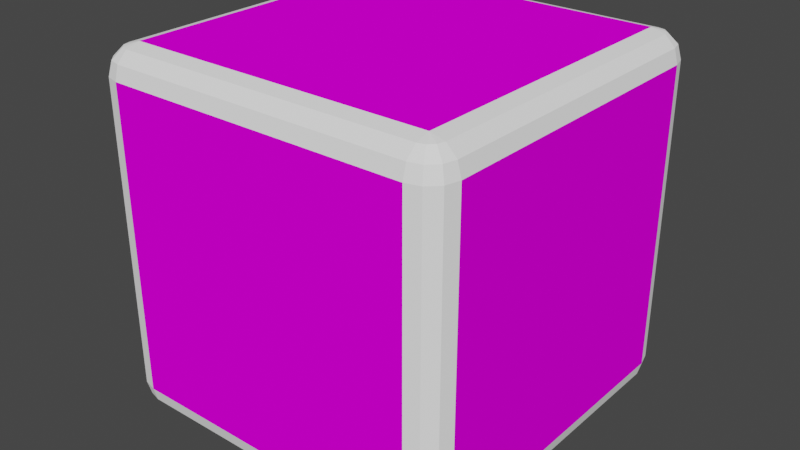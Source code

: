 # Source: Dice.blend  (saved by Blender 3.1.7; exported with 4.5.12 LTS)
import bpy
from mathutils import Matrix  # noqa: F401  (used for matrix-valued properties, if any)

bpy.ops.wm.read_factory_settings(use_empty=True)
scene = bpy.context.scene
scene.name = 'Scene'

# ---- collections
col_collection = bpy.data.collections.new('Collection'); scene.collection.children.link(col_collection)

# ---- images (referenced by path relative to the original .blend; pixels are not part of the script)
import os
ASSET_DIR = os.environ.get("B2B_ASSET_DIR", "")  # directory of the original .blend (textures are referenced by path, not embedded)
HERE = os.path.dirname(os.path.abspath(__file__))  # packed textures are extracted next to this script under _unpacked/

def load_image(name, relpath, width, height, colorspace="sRGB"):
    """Load a texture the original file referenced (path relative to the .blend, or extracted next to this script)."""
    p = next((c for c in (os.path.join(HERE, relpath), os.path.join(ASSET_DIR, relpath)) if relpath and os.path.exists(c)), "")
    if p:
        img = bpy.data.images.load(p, check_existing=True)
        img.name = name
    else:  # same state as the original file: an image datablock whose file is absent (Cycles renders it pink)
        img = bpy.data.images.new(name, width, height)
        img.source = "FILE"
        img.filepath = "//" + (relpath or name)
    img.colorspace_settings.name = colorspace
    return img
img_de_jpg = load_image('de.jpg', 'de.jpg', 1024, 1024, 'sRGB')

# ---- materials (node trees are filled in below, after node groups)
mat_material = bpy.data.materials.new('material')
mat_material.use_transparent_shadow = False
mat_material.diffuse_color = (1.0, 1.0, 1.0, 1.0)
mat_de = bpy.data.materials.new('de')
mat_de.use_transparent_shadow = False
mat_color_000 = bpy.data.materials.new('Color_000_')
mat_color_000.use_transparent_shadow = False
mat_color_000.diffuse_color = (1.0, 1.0, 1.0, 1.0)

# ---- material node trees
mat_material.use_nodes = True; mat_material.node_tree.nodes.clear()
_N = mat_material.node_tree.nodes; _L = mat_material.node_tree.links
n0 = _N.new('ShaderNodeBsdfPrincipled'); n0.name = 'Principled BSDF'; n0.location = (0, 300)
n0.distribution = 'GGX'
n0.subsurface_method = 'RANDOM_WALK_SKIN'
n0.inputs[0].default_value = (1.0, 1.0, 1.0, 1.0)
n0.inputs[3].default_value = 1.45
n0.inputs[13].default_value = 0.0
n0.inputs[27].default_value = (0.0, 0.0, 0.0, 1.0)
n0.inputs[28].default_value = 1.0
n1 = _N.new('ShaderNodeOutputMaterial'); n1.name = 'Material Output'; n1.location = (300, 300)
_L.new(n0.outputs[0], n1.inputs[0])
n1.is_active_output = True
mat_de.use_nodes = True; mat_de.node_tree.nodes.clear()
_N = mat_de.node_tree.nodes; _L = mat_de.node_tree.links
n0 = _N.new('ShaderNodeBsdfPrincipled'); n0.name = 'Principled BSDF'; n0.location = (0, 300)
n0.distribution = 'GGX'
n0.subsurface_method = 'RANDOM_WALK_SKIN'
n0.inputs[3].default_value = 1.45
n0.inputs[13].default_value = 0.0
n0.inputs[27].default_value = (0.0, 0.0, 0.0, 1.0)
n0.inputs[28].default_value = 1.0
n1 = _N.new('ShaderNodeOutputMaterial'); n1.name = 'Material Output'; n1.location = (300, 300)
n2 = _N.new('ShaderNodeTexImage'); n2.name = 'Image Texture'; n2.location = (-290, 280)
n2.image = img_de_jpg
n2.interpolation = 'Closest'
_L.new(n0.outputs[0], n1.inputs[0])
_L.new(n2.outputs[0], n0.inputs[0])
n1.is_active_output = True
mat_color_000.use_nodes = True; mat_color_000.node_tree.nodes.clear()
_N = mat_color_000.node_tree.nodes; _L = mat_color_000.node_tree.links
n0 = _N.new('ShaderNodeBsdfPrincipled'); n0.name = 'Principled BSDF'; n0.location = (0, 300)
n0.distribution = 'GGX'
n0.subsurface_method = 'RANDOM_WALK_SKIN'
n0.inputs[0].default_value = (1.0, 1.0, 1.0, 1.0)
n0.inputs[3].default_value = 1.45
n0.inputs[13].default_value = 0.0
n0.inputs[27].default_value = (0.0, 0.0, 0.0, 1.0)
n0.inputs[28].default_value = 1.0
n1 = _N.new('ShaderNodeOutputMaterial'); n1.name = 'Material Output'; n1.location = (300, 300)
_L.new(n0.outputs[0], n1.inputs[0])
n1.is_active_output = True

# ---- world
world_world = bpy.data.worlds.new('World'); scene.world = world_world
world_world.use_nodes = True; world_world.node_tree.nodes.clear()
_N = world_world.node_tree.nodes; _L = world_world.node_tree.links
n0 = _N.new('ShaderNodeOutputWorld'); n0.name = 'World Output'; n0.location = (300, 300)
n1 = _N.new('ShaderNodeBackground'); n1.name = 'Background'; n1.location = (10, 300)
n1.inputs[0].default_value = (0.05088, 0.05088, 0.05088, 1.0)
_L.new(n1.outputs[0], n0.inputs[0])
n0.is_active_output = True
world_world.color = (0.05088, 0.05088, 0.05088)
world_world.use_sun_shadow = False
world_world.sun_shadow_jitter_overblur = 0.0

# ---- meshes
me_id4 = bpy.data.meshes.new('ID4')
me_id4.from_pydata([(45.24, -33.27, 8.06), (-21.3, -36.32, 8.877), (-21.3, -33.27, 8.06), (45.24, -36.32, 8.877), (-21.3, -36.32, 8.877), (-22.83, -35.91, 8.877), (-21.3, -33.27, 8.06), (46.77, -35.91, 8.877), (45.24, -36.32, 8.877), (45.24, -33.27, 8.06), (45.24, -38.55, 11.11), (-21.3, -36.32, 8.877), (45.24, -36.32, 8.877), (-21.3, -38.55, 11.11), (-21.3, -38.55, 11.11), (-22.83, -35.91, 8.877), (-21.3, -36.32, 8.877), (-23.94, -37.85, 11.11), (-21.3, -33.27, 8.06), (-22.83, -35.91, 8.877), (-23.94, -34.8, 8.877), (47.88, -37.85, 11.11), (45.24, -36.32, 8.877), (46.77, -35.91, 8.877), (45.24, -38.55, 11.11), (47.88, -34.8, 8.877), (46.77, -35.91, 8.877), (45.24, -33.27, 8.06), (45.24, -39.37, 14.16), (-21.3, -38.55, 11.11), (45.24, -38.55, 11.11), (-21.3, -39.37, 14.16), (-23.94, -34.8, 8.877), (-23.94, -37.85, 11.11), (-25.88, -35.91, 11.11), (-22.83, -35.91, 8.877), (-21.3, -39.37, 14.16), (-23.94, -37.85, 11.11), (-21.3, -38.55, 11.11), (-24.35, -38.55, 14.16), (-21.3, -33.27, 8.06), (-23.94, -34.8, 8.877), (-24.35, -33.27, 8.877), (47.88, -34.8, 8.877), (47.88, -37.85, 11.11), (46.77, -35.91, 8.877), (49.82, -35.91, 11.11), (48.29, -38.55, 14.16), (45.24, -38.55, 11.11), (47.88, -37.85, 11.11), (45.24, -39.37, 14.16), (48.29, -33.27, 8.877), (47.88, -34.8, 8.877), (45.24, -33.27, 8.06), (-26.58, -33.27, 11.11), (-23.94, -34.8, 8.877), (-25.88, -35.91, 11.11), (-24.35, -33.27, 8.877), (-26.58, -36.32, 14.16), (-23.94, -37.85, 11.11), (-24.35, -38.55, 14.16), (-25.88, -35.91, 11.11), (-21.3, -39.37, 80.7), (-24.35, -38.55, 14.16), (-21.3, -39.37, 14.16), (-24.35, -38.55, 80.7), (-21.3, 33.27, 8.06), (-24.35, -33.27, 8.877), (-24.35, 33.27, 8.877), (-21.3, -33.27, 8.06), (47.88, -34.8, 8.877), (50.52, -33.27, 11.11), (49.82, -35.91, 11.11), (48.29, -33.27, 8.877), (47.88, -37.85, 11.11), (50.52, -36.32, 14.16), (48.29, -38.55, 14.16), (49.82, -35.91, 11.11), (48.29, -38.55, 80.7), (45.24, -39.37, 14.16), (48.29, -38.55, 14.16), (45.24, -39.37, 80.7), (48.29, 33.27, 8.877), (45.24, -33.27, 8.06), (45.24, 33.27, 8.06), (48.29, -33.27, 8.877), (-26.58, 33.27, 11.11), (-24.35, -33.27, 8.877), (-26.58, -33.27, 11.11), (-24.35, 33.27, 8.877), (-27.4, -33.27, 14.16), (-25.88, -35.91, 11.11), (-26.58, -36.32, 14.16), (-26.58, -33.27, 11.11), (-26.58, -36.32, 80.7), (-24.35, -38.55, 14.16), (-24.35, -38.55, 80.7), (-26.58, -36.32, 14.16), (-21.3, -38.55, 83.75), (-24.35, -38.55, 80.7), (-21.3, -39.37, 80.7), (-23.94, -37.85, 83.75), (-21.3, 33.27, 8.06), (-24.35, 33.27, 8.877), (-23.94, 34.8, 8.877), (48.29, 33.27, 8.877), (50.52, -33.27, 11.11), (48.29, -33.27, 8.877), (50.52, 33.27, 11.11), (49.82, -35.91, 11.11), (51.34, -33.27, 14.16), (50.52, -36.32, 14.16), (50.52, -33.27, 11.11), (50.52, -36.32, 14.16), (48.29, -38.55, 80.7), (48.29, -38.55, 14.16), (50.52, -36.32, 80.7), (47.88, -37.85, 83.75), (45.24, -39.37, 80.7), (48.29, -38.55, 80.7), (45.24, -38.55, 83.75), (48.29, 33.27, 8.877), (45.24, 33.27, 8.06), (47.88, 34.8, 8.877), (-25.88, 35.91, 11.11), (-24.35, 33.27, 8.877), (-26.58, 33.27, 11.11), (-23.94, 34.8, 8.877), (-27.4, 33.27, 14.16), (-26.58, -33.27, 11.11), (-27.4, -33.27, 14.16), (-26.58, 33.27, 11.11), (-27.4, -33.27, 80.7), (-26.58, -36.32, 14.16), (-26.58, -36.32, 80.7), (-27.4, -33.27, 14.16), (-23.94, -37.85, 83.75), (-26.58, -36.32, 80.7), (-24.35, -38.55, 80.7), (-25.88, -35.91, 83.75), (45.24, -38.55, 83.75), (-21.3, -39.37, 80.7), (45.24, -39.37, 80.7), (-21.3, -38.55, 83.75), (-21.3, -36.32, 85.98), (-23.94, -37.85, 83.75), (-21.3, -38.55, 83.75), (-22.83, -35.91, 85.98), (-21.3, 33.27, 8.06), (-23.94, 34.8, 8.877), (-22.83, 35.91, 8.877), (47.88, 34.8, 8.877), (50.52, 33.27, 11.11), (48.29, 33.27, 8.877), (49.82, 35.91, 11.11), (50.52, 33.27, 11.11), (51.34, -33.27, 14.16), (50.52, -33.27, 11.11), (51.34, 33.27, 14.16), (51.34, -33.27, 14.16), (50.52, -36.32, 80.7), (50.52, -36.32, 14.16), (51.34, -33.27, 80.7), (50.52, -36.32, 80.7), (47.88, -37.85, 83.75), (48.29, -38.55, 80.7), (49.82, -35.91, 83.75), (46.77, -35.91, 85.98), (45.24, -38.55, 83.75), (47.88, -37.85, 83.75), (45.24, -36.32, 85.98), (47.88, 34.8, 8.877), (45.24, 33.27, 8.06), (46.77, 35.91, 8.877), (-23.94, 37.85, 11.11), (-23.94, 34.8, 8.877), (-25.88, 35.91, 11.11), (-22.83, 35.91, 8.877), (-26.58, 36.32, 14.16), (-26.58, 33.27, 11.11), (-27.4, 33.27, 14.16), (-25.88, 35.91, 11.11), (-25.88, -35.91, 83.75), (-27.4, -33.27, 80.7), (-26.58, -36.32, 80.7), (-26.58, -33.27, 83.75), (-23.94, -37.85, 83.75), (-23.94, -34.8, 85.98), (-25.88, -35.91, 83.75), (-22.83, -35.91, 85.98), (45.24, -38.55, 83.75), (-21.3, -36.32, 85.98), (-21.3, -38.55, 83.75), (45.24, -36.32, 85.98), (-21.3, -33.27, 86.8), (-22.83, -35.91, 85.98), (-21.3, -36.32, 85.98), (-21.3, 33.27, 8.06), (-22.83, 35.91, 8.877), (-21.3, 36.32, 8.877), (47.88, 37.85, 11.11), (47.88, 34.8, 8.877), (46.77, 35.91, 8.877), (49.82, 35.91, 11.11), (49.82, 35.91, 11.11), (51.34, 33.27, 14.16), (50.52, 33.27, 11.11), (50.52, 36.32, 14.16), (51.34, -33.27, 80.7), (49.82, -35.91, 83.75), (50.52, -36.32, 80.7), (50.52, -33.27, 83.75), (47.88, -37.85, 83.75), (47.88, -34.8, 85.98), (46.77, -35.91, 85.98), (49.82, -35.91, 83.75), (46.77, -35.91, 85.98), (45.24, -33.27, 86.8), (45.24, -36.32, 85.98), (46.77, 35.91, 8.877), (45.24, 33.27, 8.06), (45.24, 36.32, 8.877), (-23.94, 37.85, 11.11), (-21.3, 36.32, 8.877), (-22.83, 35.91, 8.877), (-21.3, 38.55, 11.11), (-26.58, 36.32, 14.16), (-23.94, 37.85, 11.11), (-25.88, 35.91, 11.11), (-24.35, 38.55, 14.16), (-26.58, 36.32, 80.7), (-27.4, 33.27, 14.16), (-27.4, 33.27, 80.7), (-26.58, 36.32, 14.16), (-26.58, 33.27, 83.75), (-27.4, -33.27, 80.7), (-26.58, -33.27, 83.75), (-27.4, 33.27, 80.7), (-23.94, -34.8, 85.98), (-26.58, -33.27, 83.75), (-25.88, -35.91, 83.75), (-24.35, -33.27, 85.98), (-21.3, -33.27, 86.8), (-23.94, -34.8, 85.98), (-22.83, -35.91, 85.98), (45.24, -36.32, 85.98), (-21.3, -33.27, 86.8), (-21.3, -36.32, 85.98), (45.24, -33.27, 86.8), (45.24, 36.32, 8.877), (-21.3, 33.27, 8.06), (-21.3, 36.32, 8.877), (45.24, 33.27, 8.06), (45.24, 38.55, 11.11), (46.77, 35.91, 8.877), (45.24, 36.32, 8.877), (47.88, 37.85, 11.11), (47.88, 37.85, 11.11), (50.52, 36.32, 14.16), (49.82, 35.91, 11.11), (48.29, 38.55, 14.16), (50.52, 36.32, 14.16), (51.34, 33.27, 80.7), (51.34, 33.27, 14.16), (50.52, 36.32, 80.7), (51.34, 33.27, 80.7), (50.52, -33.27, 83.75), (51.34, -33.27, 80.7), (50.52, 33.27, 83.75), (50.52, -33.27, 83.75), (47.88, -34.8, 85.98), (49.82, -35.91, 83.75), (48.29, -33.27, 85.98), (47.88, -34.8, 85.98), (45.24, -33.27, 86.8), (46.77, -35.91, 85.98), (-21.3, 38.55, 11.11), (45.24, 36.32, 8.877), (-21.3, 36.32, 8.877), (45.24, 38.55, 11.11), (-24.35, 38.55, 14.16), (-21.3, 38.55, 11.11), (-23.94, 37.85, 11.11), (-21.3, 39.37, 14.16), (-24.35, 38.55, 80.7), (-26.58, 36.32, 14.16), (-26.58, 36.32, 80.7), (-24.35, 38.55, 14.16), (-25.88, 35.91, 83.75), (-27.4, 33.27, 80.7), (-26.58, 33.27, 83.75), (-26.58, 36.32, 80.7), (-24.35, -33.27, 85.98), (-26.58, 33.27, 83.75), (-26.58, -33.27, 83.75), (-24.35, 33.27, 85.98), (-21.3, -33.27, 86.8), (-24.35, -33.27, 85.98), (-23.94, -34.8, 85.98), (45.24, 39.37, 14.16), (47.88, 37.85, 11.11), (45.24, 38.55, 11.11), (48.29, 38.55, 14.16), (48.29, 38.55, 14.16), (50.52, 36.32, 80.7), (50.52, 36.32, 14.16), (48.29, 38.55, 80.7), (50.52, 36.32, 80.7), (50.52, 33.27, 83.75), (51.34, 33.27, 80.7), (49.82, 35.91, 83.75), (50.52, -33.27, 83.75), (48.29, 33.27, 85.98), (48.29, -33.27, 85.98), (50.52, 33.27, 83.75), (48.29, -33.27, 85.98), (45.24, -33.27, 86.8), (47.88, -34.8, 85.98), (-21.3, 39.37, 14.16), (45.24, 38.55, 11.11), (-21.3, 38.55, 11.11), (45.24, 39.37, 14.16), (-23.94, 37.85, 83.75), (-26.58, 36.32, 80.7), (-25.88, 35.91, 83.75), (-24.35, 38.55, 80.7), (-23.94, 34.8, 85.98), (-26.58, 33.27, 83.75), (-24.35, 33.27, 85.98), (-25.88, 35.91, 83.75), (-21.3, -33.27, 86.8), (-24.35, 33.27, 85.98), (-24.35, -33.27, 85.98), (-21.3, 33.27, 86.8), (45.24, 39.37, 80.7), (48.29, 38.55, 14.16), (45.24, 39.37, 14.16), (48.29, 38.55, 80.7), (50.52, 36.32, 80.7), (47.88, 37.85, 83.75), (49.82, 35.91, 83.75), (48.29, 38.55, 80.7), (49.82, 35.91, 83.75), (48.29, 33.27, 85.98), (50.52, 33.27, 83.75), (47.88, 34.8, 85.98), (48.29, -33.27, 85.98), (45.24, 33.27, 86.8), (45.24, -33.27, 86.8), (48.29, 33.27, 85.98), (-23.94, 34.8, 85.98), (-23.94, 37.85, 83.75), (-25.88, 35.91, 83.75), (-22.83, 35.91, 85.98), (-21.3, 33.27, 86.8), (-23.94, 34.8, 85.98), (-24.35, 33.27, 85.98), (45.24, 38.55, 83.75), (48.29, 38.55, 80.7), (45.24, 39.37, 80.7), (47.88, 37.85, 83.75), (47.88, 34.8, 85.98), (47.88, 37.85, 83.75), (46.77, 35.91, 85.98), (49.82, 35.91, 83.75), (48.29, 33.27, 85.98), (47.88, 34.8, 85.98), (45.24, 33.27, 86.8), (-22.83, 35.91, 85.98), (-21.3, 38.55, 83.75), (-23.94, 37.85, 83.75), (-21.3, 36.32, 85.98), (-21.3, 33.27, 86.8), (-22.83, 35.91, 85.98), (-23.94, 34.8, 85.98), (45.24, 36.32, 85.98), (47.88, 37.85, 83.75), (45.24, 38.55, 83.75), (46.77, 35.91, 85.98), (47.88, 34.8, 85.98), (46.77, 35.91, 85.98), (45.24, 33.27, 86.8), (45.24, 36.32, 85.98), (-21.3, 38.55, 83.75), (-21.3, 36.32, 85.98), (45.24, 38.55, 83.75), (-21.3, 36.32, 85.98), (-22.83, 35.91, 85.98), (-21.3, 33.27, 86.8), (46.77, 35.91, 85.98), (45.24, 36.32, 85.98), (45.24, 33.27, 86.8), (45.24, 33.27, 86.8), (-21.3, 36.32, 85.98), (-21.3, 33.27, 86.8), (45.24, 36.32, 85.98)], [], [(0, 1, 2), (1, 0, 3), (4, 5, 6), (7, 8, 9), (10, 11, 12), (11, 10, 13), (14, 15, 16), (15, 14, 17), (18, 19, 20), (21, 22, 23), (22, 21, 24), (25, 26, 27), (28, 29, 30), (29, 28, 31), (32, 33, 34), (33, 32, 35), (36, 37, 38), (37, 36, 39), (40, 41, 42), (43, 44, 45), (44, 43, 46), (47, 48, 49), (48, 47, 50), (51, 52, 53), (54, 55, 56), (55, 54, 57), (58, 59, 60), (59, 58, 61), (62, 63, 64), (63, 62, 65), (66, 67, 68), (67, 66, 69), (70, 71, 72), (71, 70, 73), (74, 75, 76), (75, 74, 77), (78, 79, 80), (79, 78, 81), (82, 83, 84), (83, 82, 85), (86, 87, 88), (87, 86, 89), (90, 91, 92), (91, 90, 93), (94, 95, 96), (95, 94, 97), (98, 99, 100), (99, 98, 101), (102, 103, 104), (105, 106, 107), (106, 105, 108), (109, 110, 111), (110, 109, 112), (113, 114, 115), (114, 113, 116), (117, 118, 119), (118, 117, 120), (121, 122, 123), (124, 125, 126), (125, 124, 127), (128, 129, 130), (129, 128, 131), (132, 133, 134), (133, 132, 135), (136, 137, 138), (137, 136, 139), (140, 141, 142), (141, 140, 143), (144, 145, 146), (145, 144, 147), (148, 149, 150), (151, 152, 153), (152, 151, 154), (155, 156, 157), (156, 155, 158), (159, 160, 161), (160, 159, 162), (163, 164, 165), (164, 163, 166), (167, 168, 169), (168, 167, 170), (171, 172, 173), (174, 175, 176), (175, 174, 177), (178, 179, 180), (179, 178, 181), (182, 183, 184), (183, 182, 185), (186, 187, 188), (187, 186, 189), (190, 191, 192), (191, 190, 193), (194, 195, 196), (197, 198, 199), (200, 201, 202), (201, 200, 203), (204, 205, 206), (205, 204, 207), (208, 209, 210), (209, 208, 211), (212, 213, 214), (213, 212, 215), (216, 217, 218), (219, 220, 221), (222, 223, 224), (223, 222, 225), (226, 227, 228), (227, 226, 229), (230, 231, 232), (231, 230, 233), (234, 235, 236), (235, 234, 237), (238, 239, 240), (239, 238, 241), (242, 243, 244), (245, 246, 247), (246, 245, 248), (249, 250, 251), (250, 249, 252), (253, 254, 255), (254, 253, 256), (257, 258, 259), (258, 257, 260), (261, 262, 263), (262, 261, 264), (265, 266, 267), (266, 265, 268), (269, 270, 271), (270, 269, 272), (273, 274, 275), (276, 277, 278), (277, 276, 279), (280, 281, 282), (281, 280, 283), (284, 285, 286), (285, 284, 287), (288, 289, 290), (289, 288, 291), (292, 293, 294), (293, 292, 295), (296, 297, 298), (299, 300, 301), (300, 299, 302), (303, 304, 305), (304, 303, 306), (307, 308, 309), (308, 307, 310), (311, 312, 313), (312, 311, 314), (315, 316, 317), (318, 319, 320), (319, 318, 321), (322, 323, 324), (323, 322, 325), (326, 327, 328), (327, 326, 329), (330, 331, 332), (331, 330, 333), (334, 335, 336), (335, 334, 337), (338, 339, 340), (339, 338, 341), (342, 343, 344), (343, 342, 345), (346, 347, 348), (347, 346, 349), (350, 351, 352), (351, 350, 353), (354, 355, 356), (357, 358, 359), (358, 357, 360), (361, 362, 363), (362, 361, 364), (365, 366, 367), (368, 369, 370), (369, 368, 371), (372, 373, 374), (375, 376, 377), (376, 375, 378), (379, 380, 381), (382, 383, 384), (383, 382, 385), (386, 387, 388), (389, 390, 391), (392, 393, 394), (393, 392, 395)])
me_id4.materials.append(None)
me_id4.use_remesh_fix_poles = True
me_id4.use_remesh_preserve_attributes = False
me_id4.update()
me_id12 = bpy.data.meshes.new('ID12')
me_id12.from_pydata([(45.24, -39.37, 80.7), (-21.3, -39.37, 14.16), (45.24, -39.37, 14.16), (-21.3, -39.37, 80.7)], [], [(0, 1, 2), (1, 0, 3)])
_uv = me_id12.uv_layers.new(name='ID21')
_uv.uv.foreach_set('vector', [0.24, 0.647, 0.01623, 0.3526, 0.2385, 0.3506, 0.01623, 0.3526, 0.24, 0.647, 0.01771, 0.649])
me_id12.materials.append(None)
me_id12.use_remesh_fix_poles = True
me_id12.use_remesh_preserve_attributes = False
me_id12.update()
me_id25 = bpy.data.meshes.new('ID25')
me_id25.from_pydata([(51.34, 33.27, 14.16), (51.34, -33.27, 80.7), (51.34, -33.27, 14.16), (51.34, 33.27, 80.7)], [], [(0, 1, 2), (1, 0, 3)])
_uv = me_id25.uv_layers.new(name='ID29')
_uv.uv.foreach_set('vector', [-1.009, 0.3407, -1.241, 0.6499, -1.241, 0.3407, -1.241, 0.6499, -1.009, 0.3407, -1.009, 0.6499])
me_id25.materials.append(None)
me_id25.use_remesh_fix_poles = True
me_id25.use_remesh_preserve_attributes = False
me_id25.update()
me_id33 = bpy.data.meshes.new('ID33')
me_id33.from_pydata([(-21.3, 39.37, 80.7), (45.24, 39.37, 14.16), (-21.3, 39.37, 14.16), (45.24, 39.37, 80.7)], [], [(0, 1, 2), (1, 0, 3)])
_uv = me_id33.uv_layers.new(name='ID37')
_uv.uv.foreach_set('vector', [-0.2595, 0.6468, -0.4877, 0.3426, -0.2595, 0.3426, -0.4877, 0.3426, -0.2595, 0.6468, -0.4877, 0.6468])
me_id33.materials.append(None)
me_id33.use_remesh_fix_poles = True
me_id33.use_remesh_preserve_attributes = False
me_id33.update()
me_id41 = bpy.data.meshes.new('ID41')
me_id41.from_pydata([(-21.3, 38.55, 83.75), (45.24, 39.37, 80.7), (-21.3, 39.37, 80.7), (45.24, 38.55, 83.75), (-23.94, 37.85, 83.75), (-21.3, 39.37, 80.7), (-24.35, 38.55, 80.7), (-21.3, 38.55, 83.75), (-24.35, 38.55, 80.7), (-21.3, 39.37, 14.16), (-24.35, 38.55, 14.16), (-21.3, 39.37, 80.7)], [], [(0, 1, 2), (1, 0, 3), (4, 5, 6), (5, 4, 7), (8, 9, 10), (9, 8, 11)])
me_id41.materials.append(None)
me_id41.use_remesh_fix_poles = True
me_id41.use_remesh_preserve_attributes = False
me_id41.update()
me_id49 = bpy.data.meshes.new('ID49')
me_id49.from_pydata([(-27.4, 33.27, 80.7), (-27.4, -33.27, 14.16), (-27.4, -33.27, 80.7), (-27.4, 33.27, 14.16)], [], [(0, 1, 2), (1, 0, 3)])
_uv = me_id49.uv_layers.new(name='ID53')
_uv.uv.foreach_set('vector', [0.2668, 0.6454, 0.4797, 0.3615, 0.4797, 0.6454, 0.4797, 0.3615, 0.2668, 0.6454, 0.2668, 0.3615])
me_id49.materials.append(None)
me_id49.use_remesh_fix_poles = True
me_id49.use_remesh_preserve_attributes = False
me_id49.update()
me_id57 = bpy.data.meshes.new('ID57')
me_id57.from_pydata([(45.24, -33.27, 86.8), (-21.3, 33.27, 86.8), (-21.3, -33.27, 86.8), (45.24, 33.27, 86.8)], [], [(0, 1, 2), (1, 0, 3)])
_uv = me_id57.uv_layers.new(name='ID61')
_uv.uv.foreach_set('vector', [0.7404, 0.01016, 0.5106, 0.3165, 0.5106, 0.01016, 0.5106, 0.3165, 0.7404, 0.01016, 0.7404, 0.3165])
me_id57.materials.append(None)
me_id57.use_remesh_fix_poles = True
me_id57.use_remesh_preserve_attributes = False
me_id57.update()
me_id65 = bpy.data.meshes.new('ID65')
me_id65.from_pydata([(45.24, 33.27, 8.06), (-21.3, -33.27, 8.06), (-21.3, 33.27, 8.06), (45.24, -33.27, 8.06)], [], [(0, 1, 2), (1, 0, 3)])
_uv = me_id65.uv_layers.new(name='ID69')
_uv.uv.foreach_set('vector', [-0.486, -0.01321, -0.2596, -0.3151, -0.2596, -0.01321, -0.2596, -0.3151, -0.486, -0.01321, -0.486, -0.3151])
me_id65.materials.append(None)
me_id65.use_remesh_fix_poles = True
me_id65.use_remesh_preserve_attributes = False
me_id65.update()

# ---- objects
ob_sketchup = bpy.data.objects.new('SketchUp', None)
ob_instance_0 = bpy.data.objects.new('instance_0', me_id4)
ob_instance_0_001 = bpy.data.objects.new('instance_0.001', me_id12)
ob_instance_0_002 = bpy.data.objects.new('instance_0.002', me_id25)
ob_instance_0_003 = bpy.data.objects.new('instance_0.003', me_id33)
ob_instance_0_004 = bpy.data.objects.new('instance_0.004', me_id41)
ob_instance_0_005 = bpy.data.objects.new('instance_0.005', me_id49)
ob_instance_0_006 = bpy.data.objects.new('instance_0.006', me_id57)
ob_instance_0_007 = bpy.data.objects.new('instance_0.007', me_id65)

# ---- transforms, parenting, visibility, modifiers, constraints
ob_sketchup.location = (0.0, 0.0, 0.0)
ob_sketchup.scale = (0.0254, 0.0254, 0.0254)
ob_instance_0.parent = ob_sketchup
ob_instance_0.location = (0.0, 0.0, 0.0)
ob_instance_0.material_slots[0].link = 'OBJECT'; ob_instance_0.material_slots[0].material = mat_material
ob_instance_0_001.parent = ob_sketchup
ob_instance_0_001.location = (0.0, 0.0, 0.0)
ob_instance_0_001.material_slots[0].link = 'OBJECT'; ob_instance_0_001.material_slots[0].material = mat_de
ob_instance_0_002.parent = ob_sketchup
ob_instance_0_002.location = (0.0, 0.0, 0.0)
ob_instance_0_002.material_slots[0].link = 'OBJECT'; ob_instance_0_002.material_slots[0].material = mat_de
ob_instance_0_003.parent = ob_sketchup
ob_instance_0_003.location = (0.0, 0.0, 0.0)
ob_instance_0_003.material_slots[0].link = 'OBJECT'; ob_instance_0_003.material_slots[0].material = mat_de
ob_instance_0_004.parent = ob_sketchup
ob_instance_0_004.location = (0.0, 0.0, 0.0)
ob_instance_0_004.material_slots[0].link = 'OBJECT'; ob_instance_0_004.material_slots[0].material = mat_color_000
ob_instance_0_005.parent = ob_sketchup
ob_instance_0_005.location = (0.0, 0.0, 0.0)
ob_instance_0_005.material_slots[0].link = 'OBJECT'; ob_instance_0_005.material_slots[0].material = mat_de
ob_instance_0_006.parent = ob_sketchup
ob_instance_0_006.location = (0.0, 0.0, 0.0)
ob_instance_0_006.material_slots[0].link = 'OBJECT'; ob_instance_0_006.material_slots[0].material = mat_de
ob_instance_0_007.parent = ob_sketchup
ob_instance_0_007.location = (0.0, 0.0, 0.0)
ob_instance_0_007.material_slots[0].link = 'OBJECT'; ob_instance_0_007.material_slots[0].material = mat_de

# ---- collection membership
col_collection.objects.link(ob_sketchup)
col_collection.objects.link(ob_instance_0)
col_collection.objects.link(ob_instance_0_001)
col_collection.objects.link(ob_instance_0_002)
col_collection.objects.link(ob_instance_0_003)
col_collection.objects.link(ob_instance_0_004)
col_collection.objects.link(ob_instance_0_005)
col_collection.objects.link(ob_instance_0_006)
col_collection.objects.link(ob_instance_0_007)

# ---- scene / render settings (as saved in the file)
scene.frame_start = 1; scene.frame_end = 250; scene.frame_set(1)
scene.render.engine = 'BLENDER_EEVEE_NEXT'
scene.cycles.sampling_pattern = 'TABULATED_SOBOL'
scene.cycles.use_light_tree = False
scene.view_settings.view_transform = 'Filmic'
bpy.context.view_layer.update()

# ---- added for rendering (the .blend has no active camera and no usable light): camera, sun
cam_auto = bpy.data.cameras.new('AutoCamera')
cam_auto.lens = 50.0
cam_auto.sensor_width = 36.0
cam_auto.clip_end = 1000.0
ob_auto_camera = bpy.data.objects.new('AutoCamera', cam_auto)
scene.collection.objects.link(ob_auto_camera)
ob_auto_camera.location = (3.50912, -3.84609, 3.76879)
ob_auto_camera.rotation_euler = (1.09748, -7.21219e-08, 0.694738)
scene.camera = ob_auto_camera
light_auto_sun = bpy.data.lights.new('AutoSun', 'SUN')
light_auto_sun.energy = 3.0
light_auto_sun.angle = 0.0523599
ob_auto_sun = bpy.data.objects.new('AutoSun', light_auto_sun)
scene.collection.objects.link(ob_auto_sun)
ob_auto_sun.rotation_euler = (0.872665, 0.174533, 0.523599)
bpy.context.view_layer.update()
